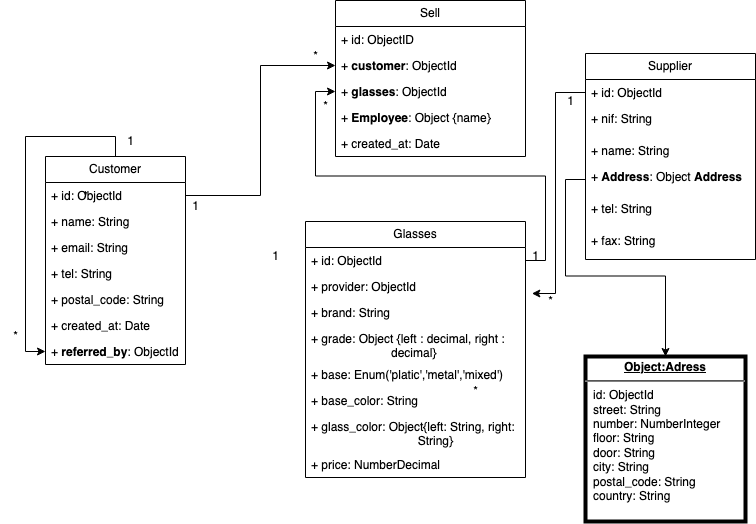

The diagram above was exported from draw.io. Its source (the exported page's mxGraphModel, read from the mxfile embedded in the PNG):
<mxGraphModel dx="1026" dy="687" grid="1" gridSize="10" guides="1" tooltips="1" connect="1" arrows="1" fold="1" page="1" pageScale="1" pageWidth="827" pageHeight="1169" math="0" shadow="0">
  <root>
    <mxCell id="0" />
    <mxCell id="1" parent="0" />
    <mxCell id="gI3FP4QU8qJfgywl18q1-1" value="&lt;div&gt;Supplier&lt;/div&gt;" style="swimlane;fontStyle=0;childLayout=stackLayout;horizontal=1;startSize=26;fillColor=none;horizontalStack=0;resizeParent=1;resizeParentMax=0;resizeLast=0;collapsible=1;marginBottom=0;whiteSpace=wrap;html=1;" parent="1" vertex="1">
      <mxGeometry x="660" y="247" width="170" height="206" as="geometry" />
    </mxCell>
    <mxCell id="gI3FP4QU8qJfgywl18q1-2" value="+ id: ObjectId" style="text;strokeColor=none;fillColor=none;align=left;verticalAlign=top;spacingLeft=4;spacingRight=4;overflow=hidden;rotatable=0;points=[[0,0.5],[1,0.5]];portConstraint=eastwest;whiteSpace=wrap;html=1;" parent="gI3FP4QU8qJfgywl18q1-1" vertex="1">
      <mxGeometry y="26" width="170" height="26" as="geometry" />
    </mxCell>
    <mxCell id="gI3FP4QU8qJfgywl18q1-17" value="+ nif: String" style="text;strokeColor=none;fillColor=none;align=left;verticalAlign=top;spacingLeft=4;spacingRight=4;overflow=hidden;rotatable=0;points=[[0,0.5],[1,0.5]];portConstraint=eastwest;whiteSpace=wrap;html=1;" parent="gI3FP4QU8qJfgywl18q1-1" vertex="1">
      <mxGeometry y="52" width="170" height="32" as="geometry" />
    </mxCell>
    <mxCell id="gI3FP4QU8qJfgywl18q1-3" value="+ name: String" style="text;strokeColor=none;fillColor=none;align=left;verticalAlign=top;spacingLeft=4;spacingRight=4;overflow=hidden;rotatable=0;points=[[0,0.5],[1,0.5]];portConstraint=eastwest;whiteSpace=wrap;html=1;" parent="gI3FP4QU8qJfgywl18q1-1" vertex="1">
      <mxGeometry y="84" width="170" height="26" as="geometry" />
    </mxCell>
    <mxCell id="gI3FP4QU8qJfgywl18q1-4" value="+ &lt;b&gt;Address&lt;/b&gt;: Object &lt;b&gt;Address&lt;/b&gt;" style="text;strokeColor=none;fillColor=none;align=left;verticalAlign=top;spacingLeft=4;spacingRight=4;overflow=hidden;rotatable=0;points=[[0,0.5],[1,0.5]];portConstraint=eastwest;whiteSpace=wrap;html=1;" parent="gI3FP4QU8qJfgywl18q1-1" vertex="1">
      <mxGeometry y="110" width="170" height="32" as="geometry" />
    </mxCell>
    <mxCell id="gI3FP4QU8qJfgywl18q1-9" value="+ tel: String" style="text;strokeColor=none;fillColor=none;align=left;verticalAlign=top;spacingLeft=4;spacingRight=4;overflow=hidden;rotatable=0;points=[[0,0.5],[1,0.5]];portConstraint=eastwest;whiteSpace=wrap;html=1;" parent="gI3FP4QU8qJfgywl18q1-1" vertex="1">
      <mxGeometry y="142" width="170" height="32" as="geometry" />
    </mxCell>
    <mxCell id="gI3FP4QU8qJfgywl18q1-10" value="+ fax: String" style="text;strokeColor=none;fillColor=none;align=left;verticalAlign=top;spacingLeft=4;spacingRight=4;overflow=hidden;rotatable=0;points=[[0,0.5],[1,0.5]];portConstraint=eastwest;whiteSpace=wrap;html=1;" parent="gI3FP4QU8qJfgywl18q1-1" vertex="1">
      <mxGeometry y="174" width="170" height="32" as="geometry" />
    </mxCell>
    <mxCell id="gI3FP4QU8qJfgywl18q1-18" value="Glasses" style="swimlane;fontStyle=0;childLayout=stackLayout;horizontal=1;startSize=26;fillColor=none;horizontalStack=0;resizeParent=1;resizeParentMax=0;resizeLast=0;collapsible=1;marginBottom=0;whiteSpace=wrap;html=1;" parent="1" vertex="1">
      <mxGeometry x="380" y="415" width="220" height="256" as="geometry" />
    </mxCell>
    <mxCell id="gI3FP4QU8qJfgywl18q1-19" value="+ id: ObjectId" style="text;strokeColor=none;fillColor=none;align=left;verticalAlign=top;spacingLeft=4;spacingRight=4;overflow=hidden;rotatable=0;points=[[0,0.5],[1,0.5]];portConstraint=eastwest;whiteSpace=wrap;html=1;" parent="gI3FP4QU8qJfgywl18q1-18" vertex="1">
      <mxGeometry y="26" width="220" height="26" as="geometry" />
    </mxCell>
    <mxCell id="gI3FP4QU8qJfgywl18q1-20" value="+ provider: ObjectId" style="text;strokeColor=none;fillColor=none;align=left;verticalAlign=top;spacingLeft=4;spacingRight=4;overflow=hidden;rotatable=0;points=[[0,0.5],[1,0.5]];portConstraint=eastwest;whiteSpace=wrap;html=1;" parent="gI3FP4QU8qJfgywl18q1-18" vertex="1">
      <mxGeometry y="52" width="220" height="26" as="geometry" />
    </mxCell>
    <mxCell id="gI3FP4QU8qJfgywl18q1-21" value="+ brand: String" style="text;strokeColor=none;fillColor=none;align=left;verticalAlign=top;spacingLeft=4;spacingRight=4;overflow=hidden;rotatable=0;points=[[0,0.5],[1,0.5]];portConstraint=eastwest;whiteSpace=wrap;html=1;" parent="gI3FP4QU8qJfgywl18q1-18" vertex="1">
      <mxGeometry y="78" width="220" height="26" as="geometry" />
    </mxCell>
    <mxCell id="gI3FP4QU8qJfgywl18q1-29" value="+ grade: Object {left : decimal, right : &lt;span style=&quot;white-space: pre;&quot;&gt;&#09;&lt;/span&gt;&lt;span style=&quot;white-space: pre;&quot;&gt;&#09;&lt;/span&gt;&lt;span style=&quot;white-space: pre;&quot;&gt;&#09;&lt;/span&gt;decimal}" style="text;strokeColor=none;fillColor=none;align=left;verticalAlign=top;spacingLeft=4;spacingRight=4;overflow=hidden;rotatable=0;points=[[0,0.5],[1,0.5]];portConstraint=eastwest;whiteSpace=wrap;html=1;" parent="gI3FP4QU8qJfgywl18q1-18" vertex="1">
      <mxGeometry y="104" width="220" height="36" as="geometry" />
    </mxCell>
    <mxCell id="gI3FP4QU8qJfgywl18q1-35" value="+ base: Enum('platic','metal','mixed')" style="text;strokeColor=none;fillColor=none;align=left;verticalAlign=top;spacingLeft=4;spacingRight=4;overflow=hidden;rotatable=0;points=[[0,0.5],[1,0.5]];portConstraint=eastwest;whiteSpace=wrap;html=1;" parent="gI3FP4QU8qJfgywl18q1-18" vertex="1">
      <mxGeometry y="140" width="220" height="26" as="geometry" />
    </mxCell>
    <mxCell id="gI3FP4QU8qJfgywl18q1-36" value="+ base_color: String" style="text;strokeColor=none;fillColor=none;align=left;verticalAlign=top;spacingLeft=4;spacingRight=4;overflow=hidden;rotatable=0;points=[[0,0.5],[1,0.5]];portConstraint=eastwest;whiteSpace=wrap;html=1;" parent="gI3FP4QU8qJfgywl18q1-18" vertex="1">
      <mxGeometry y="166" width="220" height="26" as="geometry" />
    </mxCell>
    <mxCell id="gI3FP4QU8qJfgywl18q1-37" value="+ glass_color: Object{left: String, right: &lt;span style=&quot;white-space: pre;&quot;&gt;&#09;&lt;/span&gt;&lt;span style=&quot;white-space: pre;&quot;&gt;&#09;&lt;/span&gt;&lt;span style=&quot;white-space: pre;&quot;&gt;&#09;&lt;/span&gt;&lt;span style=&quot;white-space: pre;&quot;&gt;&#09;&lt;/span&gt;String}" style="text;strokeColor=none;fillColor=none;align=left;verticalAlign=top;spacingLeft=4;spacingRight=4;overflow=hidden;rotatable=0;points=[[0,0.5],[1,0.5]];portConstraint=eastwest;whiteSpace=wrap;html=1;" parent="gI3FP4QU8qJfgywl18q1-18" vertex="1">
      <mxGeometry y="192" width="220" height="38" as="geometry" />
    </mxCell>
    <mxCell id="gI3FP4QU8qJfgywl18q1-38" value="+ price: NumberDecimal" style="text;strokeColor=none;fillColor=none;align=left;verticalAlign=top;spacingLeft=4;spacingRight=4;overflow=hidden;rotatable=0;points=[[0,0.5],[1,0.5]];portConstraint=eastwest;whiteSpace=wrap;html=1;" parent="gI3FP4QU8qJfgywl18q1-18" vertex="1">
      <mxGeometry y="230" width="220" height="26" as="geometry" />
    </mxCell>
    <mxCell id="gI3FP4QU8qJfgywl18q1-26" value="" style="edgeStyle=orthogonalEdgeStyle;rounded=0;orthogonalLoop=1;jettySize=auto;html=1;entryX=1.029;entryY=0.769;entryDx=0;entryDy=0;entryPerimeter=0;" parent="1" source="gI3FP4QU8qJfgywl18q1-2" target="gI3FP4QU8qJfgywl18q1-20" edge="1">
      <mxGeometry relative="1" as="geometry" />
    </mxCell>
    <mxCell id="gI3FP4QU8qJfgywl18q1-27" value="1" style="text;html=1;align=center;verticalAlign=middle;resizable=0;points=[];autosize=1;strokeColor=none;fillColor=none;" parent="1" vertex="1">
      <mxGeometry x="630" y="280" width="30" height="30" as="geometry" />
    </mxCell>
    <mxCell id="gI3FP4QU8qJfgywl18q1-39" value="Customer" style="swimlane;fontStyle=0;childLayout=stackLayout;horizontal=1;startSize=26;fillColor=none;horizontalStack=0;resizeParent=1;resizeParentMax=0;resizeLast=0;collapsible=1;marginBottom=0;whiteSpace=wrap;html=1;" parent="1" vertex="1">
      <mxGeometry x="120" y="350" width="140" height="208" as="geometry" />
    </mxCell>
    <mxCell id="gI3FP4QU8qJfgywl18q1-40" value="&lt;div&gt;+ id: ObjectId&lt;/div&gt;&lt;div&gt;&lt;br&gt;&lt;/div&gt;" style="text;strokeColor=none;fillColor=none;align=left;verticalAlign=top;spacingLeft=4;spacingRight=4;overflow=hidden;rotatable=0;points=[[0,0.5],[1,0.5]];portConstraint=eastwest;whiteSpace=wrap;html=1;" parent="gI3FP4QU8qJfgywl18q1-39" vertex="1">
      <mxGeometry y="26" width="140" height="26" as="geometry" />
    </mxCell>
    <mxCell id="gI3FP4QU8qJfgywl18q1-41" value="+ name: String" style="text;strokeColor=none;fillColor=none;align=left;verticalAlign=top;spacingLeft=4;spacingRight=4;overflow=hidden;rotatable=0;points=[[0,0.5],[1,0.5]];portConstraint=eastwest;whiteSpace=wrap;html=1;" parent="gI3FP4QU8qJfgywl18q1-39" vertex="1">
      <mxGeometry y="52" width="140" height="26" as="geometry" />
    </mxCell>
    <mxCell id="gI3FP4QU8qJfgywl18q1-42" value="+ email: String" style="text;strokeColor=none;fillColor=none;align=left;verticalAlign=top;spacingLeft=4;spacingRight=4;overflow=hidden;rotatable=0;points=[[0,0.5],[1,0.5]];portConstraint=eastwest;whiteSpace=wrap;html=1;" parent="gI3FP4QU8qJfgywl18q1-39" vertex="1">
      <mxGeometry y="78" width="140" height="26" as="geometry" />
    </mxCell>
    <mxCell id="gI3FP4QU8qJfgywl18q1-43" value="+ tel: String" style="text;strokeColor=none;fillColor=none;align=left;verticalAlign=top;spacingLeft=4;spacingRight=4;overflow=hidden;rotatable=0;points=[[0,0.5],[1,0.5]];portConstraint=eastwest;whiteSpace=wrap;html=1;" parent="gI3FP4QU8qJfgywl18q1-39" vertex="1">
      <mxGeometry y="104" width="140" height="26" as="geometry" />
    </mxCell>
    <mxCell id="gI3FP4QU8qJfgywl18q1-44" value="+ postal_code: String" style="text;strokeColor=none;fillColor=none;align=left;verticalAlign=top;spacingLeft=4;spacingRight=4;overflow=hidden;rotatable=0;points=[[0,0.5],[1,0.5]];portConstraint=eastwest;whiteSpace=wrap;html=1;" parent="gI3FP4QU8qJfgywl18q1-39" vertex="1">
      <mxGeometry y="130" width="140" height="26" as="geometry" />
    </mxCell>
    <mxCell id="gI3FP4QU8qJfgywl18q1-45" value="+ created_at: Date" style="text;strokeColor=none;fillColor=none;align=left;verticalAlign=top;spacingLeft=4;spacingRight=4;overflow=hidden;rotatable=0;points=[[0,0.5],[1,0.5]];portConstraint=eastwest;whiteSpace=wrap;html=1;" parent="gI3FP4QU8qJfgywl18q1-39" vertex="1">
      <mxGeometry y="156" width="140" height="26" as="geometry" />
    </mxCell>
    <mxCell id="gI3FP4QU8qJfgywl18q1-46" value="+ &lt;b&gt;referred_by&lt;/b&gt;: ObjectId" style="text;strokeColor=none;fillColor=none;align=left;verticalAlign=top;spacingLeft=4;spacingRight=4;overflow=hidden;rotatable=0;points=[[0,0.5],[1,0.5]];portConstraint=eastwest;whiteSpace=wrap;html=1;" parent="gI3FP4QU8qJfgywl18q1-39" vertex="1">
      <mxGeometry y="182" width="140" height="26" as="geometry" />
    </mxCell>
    <mxCell id="gI3FP4QU8qJfgywl18q1-48" style="edgeStyle=orthogonalEdgeStyle;rounded=0;orthogonalLoop=1;jettySize=auto;html=1;exitX=0.5;exitY=0;exitDx=0;exitDy=0;entryX=0;entryY=0.5;entryDx=0;entryDy=0;" parent="gI3FP4QU8qJfgywl18q1-39" source="gI3FP4QU8qJfgywl18q1-39" target="gI3FP4QU8qJfgywl18q1-46" edge="1">
      <mxGeometry relative="1" as="geometry">
        <Array as="points">
          <mxPoint x="70" y="-20" />
          <mxPoint x="-20" y="-20" />
          <mxPoint x="-20" y="195" />
        </Array>
      </mxGeometry>
    </mxCell>
    <mxCell id="gI3FP4QU8qJfgywl18q1-49" value="Sell" style="swimlane;fontStyle=0;childLayout=stackLayout;horizontal=1;startSize=26;fillColor=none;horizontalStack=0;resizeParent=1;resizeParentMax=0;resizeLast=0;collapsible=1;marginBottom=0;whiteSpace=wrap;html=1;" parent="1" vertex="1">
      <mxGeometry x="410" y="194" width="190" height="156" as="geometry" />
    </mxCell>
    <mxCell id="gI3FP4QU8qJfgywl18q1-50" value="+ id: ObjectID" style="text;strokeColor=none;fillColor=none;align=left;verticalAlign=top;spacingLeft=4;spacingRight=4;overflow=hidden;rotatable=0;points=[[0,0.5],[1,0.5]];portConstraint=eastwest;whiteSpace=wrap;html=1;" parent="gI3FP4QU8qJfgywl18q1-49" vertex="1">
      <mxGeometry y="26" width="190" height="26" as="geometry" />
    </mxCell>
    <mxCell id="gI3FP4QU8qJfgywl18q1-51" value="+ &lt;b&gt;customer&lt;/b&gt;: ObjectId" style="text;strokeColor=none;fillColor=none;align=left;verticalAlign=top;spacingLeft=4;spacingRight=4;overflow=hidden;rotatable=0;points=[[0,0.5],[1,0.5]];portConstraint=eastwest;whiteSpace=wrap;html=1;" parent="gI3FP4QU8qJfgywl18q1-49" vertex="1">
      <mxGeometry y="52" width="190" height="26" as="geometry" />
    </mxCell>
    <mxCell id="gI3FP4QU8qJfgywl18q1-52" value="+ &lt;b&gt;glasses&lt;/b&gt;: ObjectId" style="text;strokeColor=none;fillColor=none;align=left;verticalAlign=top;spacingLeft=4;spacingRight=4;overflow=hidden;rotatable=0;points=[[0,0.5],[1,0.5]];portConstraint=eastwest;whiteSpace=wrap;html=1;" parent="gI3FP4QU8qJfgywl18q1-49" vertex="1">
      <mxGeometry y="78" width="190" height="26" as="geometry" />
    </mxCell>
    <mxCell id="gI3FP4QU8qJfgywl18q1-53" value="+ &lt;b&gt;Employee&lt;/b&gt;: Object {name}" style="text;strokeColor=none;fillColor=none;align=left;verticalAlign=top;spacingLeft=4;spacingRight=4;overflow=hidden;rotatable=0;points=[[0,0.5],[1,0.5]];portConstraint=eastwest;whiteSpace=wrap;html=1;" parent="gI3FP4QU8qJfgywl18q1-49" vertex="1">
      <mxGeometry y="104" width="190" height="26" as="geometry" />
    </mxCell>
    <mxCell id="gI3FP4QU8qJfgywl18q1-54" value="+ created_at: Date" style="text;strokeColor=none;fillColor=none;align=left;verticalAlign=top;spacingLeft=4;spacingRight=4;overflow=hidden;rotatable=0;points=[[0,0.5],[1,0.5]];portConstraint=eastwest;whiteSpace=wrap;html=1;" parent="gI3FP4QU8qJfgywl18q1-49" vertex="1">
      <mxGeometry y="130" width="190" height="26" as="geometry" />
    </mxCell>
    <mxCell id="gI3FP4QU8qJfgywl18q1-56" style="edgeStyle=orthogonalEdgeStyle;rounded=0;orthogonalLoop=1;jettySize=auto;html=1;entryX=0;entryY=0.5;entryDx=0;entryDy=0;" parent="1" source="gI3FP4QU8qJfgywl18q1-40" target="gI3FP4QU8qJfgywl18q1-51" edge="1">
      <mxGeometry relative="1" as="geometry" />
    </mxCell>
    <mxCell id="gI3FP4QU8qJfgywl18q1-57" value="*" style="text;html=1;align=center;verticalAlign=middle;resizable=0;points=[];autosize=1;strokeColor=none;fillColor=none;" parent="1" vertex="1">
      <mxGeometry x="145" y="375" width="30" height="30" as="geometry" />
    </mxCell>
    <mxCell id="gI3FP4QU8qJfgywl18q1-59" value="*" style="text;html=1;align=center;verticalAlign=middle;resizable=0;points=[];autosize=1;strokeColor=none;fillColor=none;" parent="1" vertex="1">
      <mxGeometry x="535" y="570" width="30" height="30" as="geometry" />
    </mxCell>
    <mxCell id="aMQ0KdRkC-JbS0oVYgJ0-1" value="&lt;p style=&quot;margin:0px;margin-top:4px;text-align:center;text-decoration:underline;&quot;&gt;&lt;b&gt;Object:Adress&lt;/b&gt;&lt;/p&gt;&lt;hr&gt;&lt;p style=&quot;margin:0px;margin-left:8px;&quot;&gt;id: ObjectId&lt;br&gt;street: String&lt;/p&gt;&lt;p style=&quot;margin:0px;margin-left:8px;&quot;&gt;number: NumberInteger&lt;/p&gt;&lt;p style=&quot;margin:0px;margin-left:8px;&quot;&gt;floor: String&lt;/p&gt;&lt;p style=&quot;margin:0px;margin-left:8px;&quot;&gt;door: String&lt;/p&gt;&lt;p style=&quot;margin:0px;margin-left:8px;&quot;&gt;city: String&lt;/p&gt;&lt;p style=&quot;margin:0px;margin-left:8px;&quot;&gt;postal_code: String&lt;/p&gt;&lt;p style=&quot;margin:0px;margin-left:8px;&quot;&gt;country: String&lt;br&gt;&lt;/p&gt;&lt;p style=&quot;margin:0px;margin-left:8px;&quot;&gt;&lt;br&gt;&lt;/p&gt;" style="verticalAlign=top;align=left;overflow=fill;fontSize=12;fontFamily=Helvetica;html=1;whiteSpace=wrap;strokeWidth=4;" vertex="1" parent="1">
      <mxGeometry x="660" y="550" width="160" height="165" as="geometry" />
    </mxCell>
    <mxCell id="aMQ0KdRkC-JbS0oVYgJ0-2" value="*" style="text;html=1;align=center;verticalAlign=middle;resizable=0;points=[];autosize=1;strokeColor=none;fillColor=none;" vertex="1" parent="1">
      <mxGeometry x="610" y="480" width="30" height="30" as="geometry" />
    </mxCell>
    <mxCell id="aMQ0KdRkC-JbS0oVYgJ0-3" style="edgeStyle=orthogonalEdgeStyle;rounded=0;orthogonalLoop=1;jettySize=auto;html=1;entryX=0;entryY=0.5;entryDx=0;entryDy=0;" edge="1" parent="1" source="gI3FP4QU8qJfgywl18q1-19" target="gI3FP4QU8qJfgywl18q1-52">
      <mxGeometry relative="1" as="geometry" />
    </mxCell>
    <mxCell id="aMQ0KdRkC-JbS0oVYgJ0-4" value="1" style="text;html=1;align=center;verticalAlign=middle;resizable=0;points=[];autosize=1;strokeColor=none;fillColor=none;" vertex="1" parent="1">
      <mxGeometry x="335" y="435" width="30" height="30" as="geometry" />
    </mxCell>
    <mxCell id="aMQ0KdRkC-JbS0oVYgJ0-5" value="*" style="text;html=1;align=center;verticalAlign=middle;resizable=0;points=[];autosize=1;strokeColor=none;fillColor=none;" vertex="1" parent="1">
      <mxGeometry x="385" y="285" width="30" height="30" as="geometry" />
    </mxCell>
    <mxCell id="aMQ0KdRkC-JbS0oVYgJ0-6" value="1" style="text;html=1;align=center;verticalAlign=middle;resizable=0;points=[];autosize=1;strokeColor=none;fillColor=none;" vertex="1" parent="1">
      <mxGeometry x="255" y="385" width="30" height="30" as="geometry" />
    </mxCell>
    <mxCell id="aMQ0KdRkC-JbS0oVYgJ0-7" value="*" style="text;html=1;align=center;verticalAlign=middle;resizable=0;points=[];autosize=1;strokeColor=none;fillColor=none;" vertex="1" parent="1">
      <mxGeometry x="375" y="235" width="30" height="30" as="geometry" />
    </mxCell>
    <mxCell id="aMQ0KdRkC-JbS0oVYgJ0-9" value="1" style="text;html=1;align=center;verticalAlign=middle;resizable=0;points=[];autosize=1;strokeColor=none;fillColor=none;" vertex="1" parent="1">
      <mxGeometry x="595" y="435" width="30" height="30" as="geometry" />
    </mxCell>
    <mxCell id="aMQ0KdRkC-JbS0oVYgJ0-10" value="*" style="text;html=1;align=center;verticalAlign=middle;resizable=0;points=[];autosize=1;strokeColor=none;fillColor=none;" vertex="1" parent="1">
      <mxGeometry x="75" y="515" width="30" height="30" as="geometry" />
    </mxCell>
    <mxCell id="aMQ0KdRkC-JbS0oVYgJ0-11" value="1" style="text;html=1;align=center;verticalAlign=middle;resizable=0;points=[];autosize=1;strokeColor=none;fillColor=none;" vertex="1" parent="1">
      <mxGeometry x="190" y="320" width="30" height="30" as="geometry" />
    </mxCell>
    <mxCell id="aMQ0KdRkC-JbS0oVYgJ0-13" style="edgeStyle=orthogonalEdgeStyle;rounded=0;orthogonalLoop=1;jettySize=auto;html=1;entryX=0.5;entryY=0;entryDx=0;entryDy=0;" edge="1" parent="1" source="gI3FP4QU8qJfgywl18q1-4" target="aMQ0KdRkC-JbS0oVYgJ0-1">
      <mxGeometry relative="1" as="geometry" />
    </mxCell>
  </root>
</mxGraphModel>